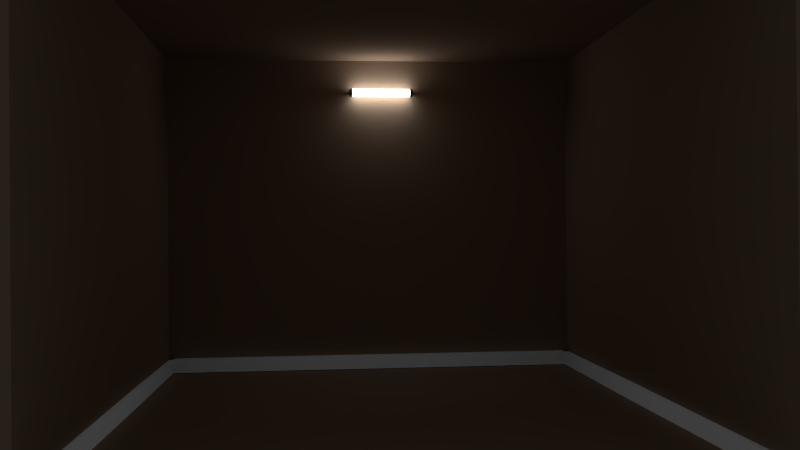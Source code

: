 # Source: room_lighting.blend  (saved by Blender 2.68.0; exported with 4.5.12 LTS)
import bpy
from mathutils import Matrix  # noqa: F401  (used for matrix-valued properties, if any)

bpy.ops.wm.read_factory_settings(use_empty=True)
scene = bpy.context.scene
scene.name = 'Scene'

# ---- collections
col_collection_1 = bpy.data.collections.new('Collection 1'); scene.collection.children.link(col_collection_1)

# ---- materials (node trees are filled in below, after node groups)
mat_material_005 = bpy.data.materials.new('Material.005')
mat_material_005.alpha_threshold = 0.0
mat_material_005.diffuse_color = (0.1107, 0.1107, 0.1107, 1.0)
mat_material_005.roughness = 0.5
mat_material_005.line_color = (0.0, 0.0, 0.0, 1.0)
mat_material_004 = bpy.data.materials.new('Material.004')
mat_material_004.alpha_threshold = 0.0
mat_material_004.roughness = 0.5
mat_material_004.line_color = (0.0, 0.0, 0.0, 1.0)
mat_material_003 = bpy.data.materials.new('Material.003')
mat_material_003.alpha_threshold = 0.0
mat_material_003.roughness = 0.5
mat_material_003.line_color = (0.0, 0.0, 0.0, 1.0)
mat_material_002 = bpy.data.materials.new('Material.002')
mat_material_002.alpha_threshold = 0.0
mat_material_002.roughness = 0.5
mat_material_002.line_color = (0.0, 0.0, 0.0, 1.0)
mat_material_006 = bpy.data.materials.new('Material.006')
mat_material_006.alpha_threshold = 0.0
mat_material_006.diffuse_color = (0.785, 0.8, 0.304, 1.0)
mat_material_006.roughness = 0.5
mat_material_006.line_color = (0.0, 0.0, 0.0, 1.0)
mat_material_001 = bpy.data.materials.new('Material.001')
mat_material_001.alpha_threshold = 0.0
mat_material_001.roughness = 0.5
mat_material_001.line_color = (0.0, 0.0, 0.0, 1.0)

# ---- material node trees
mat_material_005.use_nodes = True; mat_material_005.node_tree.nodes.clear()
_N = mat_material_005.node_tree.nodes; _L = mat_material_005.node_tree.links
n0 = _N.new('ShaderNodeOutputMaterial'); n0.name = 'Material Output'; n0.location = (300, 300)
n1 = _N.new('ShaderNodeAmbientOcclusion'); n1.name = 'Ambient Occlusion'; n1.location = (110, 300)
n1.samples = 1
n1.inputs[0].default_value = (0.09084, 0.09084, 0.09084, 1.0)
n1.inputs[1].default_value = 0.0
_L.new(n1.outputs[0], n0.inputs[0])
n0.is_active_output = True
mat_material_004.use_nodes = True; mat_material_004.node_tree.nodes.clear()
_N = mat_material_004.node_tree.nodes; _L = mat_material_004.node_tree.links
n0 = _N.new('ShaderNodeOutputMaterial'); n0.name = 'Material Output'; n0.location = (300, 300)
n1 = _N.new('ShaderNodeBsdfDiffuse'); n1.name = 'Diffuse BSDF'; n1.location = (10, 300)
n1.inputs[0].default_value = (0.448, 0.448, 0.448, 1.0)
_L.new(n1.outputs[0], n0.inputs[0])
n0.is_active_output = True
mat_material_003.use_nodes = True; mat_material_003.node_tree.nodes.clear()
_N = mat_material_003.node_tree.nodes; _L = mat_material_003.node_tree.links
n0 = _N.new('ShaderNodeOutputMaterial'); n0.name = 'Material Output'; n0.location = (300, 300)
n1 = _N.new('ShaderNodeBsdfDiffuse'); n1.name = 'Diffuse BSDF'; n1.location = (10, 300)
n1.inputs[0].default_value = (0.115, 0.115, 0.115, 1.0)
_L.new(n1.outputs[0], n0.inputs[0])
n0.is_active_output = True
mat_material_002.use_nodes = True; mat_material_002.node_tree.nodes.clear()
_N = mat_material_002.node_tree.nodes; _L = mat_material_002.node_tree.links
n0 = _N.new('ShaderNodeOutputMaterial'); n0.name = 'Material Output'; n0.location = (300, 300)
n1 = _N.new('ShaderNodeBsdfDiffuse'); n1.name = 'Diffuse BSDF'; n1.location = (10, 300)
n1.inputs[0].default_value = (0.1149, 0.1149, 0.1149, 1.0)
_L.new(n1.outputs[0], n0.inputs[0])
n0.is_active_output = True
mat_material_006.use_nodes = True; mat_material_006.node_tree.nodes.clear()
_N = mat_material_006.node_tree.nodes; _L = mat_material_006.node_tree.links
n0 = _N.new('ShaderNodeOutputMaterial'); n0.name = 'Material Output'; n0.location = (300, 300)
n1 = _N.new('ShaderNodeMixShader'); n1.name = 'Mix Shader'; n1.location = (110, 300)
n2 = _N.new('ShaderNodeBsdfDiffuse'); n2.name = 'Diffuse BSDF'; n2.location = (-90, 300)
n2.inputs[0].default_value = (0.8, 0.5675, 0.3992, 1.0)
_L.new(n1.outputs[0], n0.inputs[0])
_L.new(n2.outputs[0], n1.inputs[1])
n0.is_active_output = True
mat_material_001.use_nodes = True; mat_material_001.node_tree.nodes.clear()
_N = mat_material_001.node_tree.nodes; _L = mat_material_001.node_tree.links
n0 = _N.new('ShaderNodeOutputMaterial'); n0.name = 'Material Output'; n0.location = (300, 300)
n1 = _N.new('ShaderNodeEmission'); n1.name = 'Emission'; n1.location = (110, 300)
n1.inputs[0].default_value = (0.8, 0.8, 0.8, 1.0)
n1.inputs[1].default_value = 10.0
_L.new(n1.outputs[0], n0.inputs[0])
n0.is_active_output = True

# ---- world
world_world = bpy.data.worlds.new('World'); scene.world = world_world
world_world.color = (0.05088, 0.05088, 0.05088)
world_world.use_sun_shadow = False
world_world.sun_shadow_jitter_overblur = 0.0
world_world.cycles.sampling_method = 'MANUAL'
world_world.cycles.sample_map_resolution = 256

# ---- cameras
cam_camera = bpy.data.cameras.new('Camera')
cam_camera.clip_end = 100.0
cam_camera.lens = 35.0
cam_camera.sensor_width = 32.0
cam_camera.sensor_height = 18.0
cam_camera.ortho_scale = 7.314
cam_camera.dof.focus_distance = 0.0

# ---- meshes
me_cube_003 = bpy.data.meshes.new('Cube.003')
me_cube_003.from_pydata([(-1.0, -1.0, -1.0), (-1.0, 1.0, -1.0), (1.0, 1.0, -1.0), (1.0, -1.0, -1.0), (-1.0, -1.0, 1.0), (-1.0, 1.0, 1.0), (1.0, 1.0, 1.0), (1.0, -1.0, 1.0), (-22.44, -1.0, -1.0), (-22.44, 1.0, -1.0), (-22.44, -1.0, 1.0), (-22.44, 1.0, 1.0), (-54.48, -1.0, -1.0), (-54.48, 1.0, -1.0), (-54.48, -1.0, 1.0), (-54.48, 1.0, 1.0), (-54.81, -1.0, -1.0), (-54.81, 1.0, -1.0), (-54.81, -1.0, 1.0), (-54.81, 1.0, 1.0), (-53.74, -1.0, -1.0), (-53.74, 1.0, -1.0), (-53.74, -1.0, 1.0), (-53.74, 1.0, 1.0), (-54.81, 181.7, -1.0), (-54.81, 181.7, 1.0), (-53.74, 181.7, -1.0), (-53.74, 181.7, 1.0), (-54.81, 179.7, -1.0), (-54.81, 179.7, 1.0), (-53.74, 179.7, -1.0), (-53.74, 179.7, 1.0), (0.8738, 181.7, -1.0), (0.8738, 181.7, 1.0), (0.8738, 179.7, -1.0), (0.8738, 179.7, 1.0)], [], [(4, 5, 11, 10), (5, 6, 2, 1), (6, 7, 3, 2), (7, 4, 0, 3), (0, 1, 2, 3), (7, 6, 5, 4), (8, 10, 14, 12), (5, 1, 9, 11), (1, 0, 8, 9), (0, 4, 10, 8), (13, 12, 16, 17), (10, 11, 15, 14), (11, 9, 13, 15), (9, 8, 12, 13), (19, 17, 24, 25), (12, 14, 18, 16), (14, 15, 19, 18), (15, 13, 17, 19), (22, 23, 21, 20), (17, 16, 20, 21), (16, 18, 22, 20), (18, 19, 23, 22), (25, 24, 28, 29), (17, 21, 26, 24), (21, 23, 27, 26), (23, 19, 25, 27), (29, 28, 30, 31), (30, 26, 32, 34), (24, 26, 30, 28), (27, 25, 29, 31), (32, 33, 35, 34), (26, 27, 33, 32), (31, 30, 34, 35), (27, 31, 35, 33)])
me_cube_003.materials.append(mat_material_005)
me_cube_003.use_remesh_preserve_volume = False
me_cube_003.use_remesh_preserve_attributes = False
me_cube_003.use_mirror_vertex_groups = False
me_cube_003.update()
me_cube_002 = bpy.data.meshes.new('Cube.002')
me_cube_002.from_pydata([(-1.0, -1.0, -1.0), (-1.0, 1.0, -1.0), (1.0, 1.0, -1.0), (1.0, -1.0, -1.0), (-1.0, -1.0, 1.0), (-1.0, 1.0, 1.0), (1.0, 1.0, 1.0), (1.0, -1.0, 1.0), (3.742, 1.0, -1.0), (3.742, -1.0, -1.0), (3.742, 1.0, 1.0), (3.742, -1.0, 1.0), (2.918, 1.0, -1.0), (2.918, -1.0, -1.0), (2.918, 1.0, 1.0), (2.918, -1.0, 1.0), (3.742, 204.2, -1.0), (3.742, 204.2, 1.0), (2.918, 204.2, -1.0), (2.918, 204.2, 1.0), (3.742, 201.6, -1.0), (3.742, 201.6, 1.0), (2.918, 201.6, -1.0), (2.918, 201.6, 1.0), (-0.6821, 204.2, -1.0), (-0.6821, 204.2, 1.0), (-0.6821, 201.6, -1.0), (-0.6821, 201.6, 1.0)], [], [(4, 5, 1, 0), (5, 6, 2, 1), (6, 7, 11, 10), (7, 4, 0, 3), (0, 1, 2, 3), (7, 6, 5, 4), (10, 11, 15, 14), (7, 3, 9, 11), (2, 6, 10, 8), (3, 2, 8, 9), (14, 15, 13, 12), (11, 9, 13, 15), (9, 8, 12, 13), (10, 14, 19, 17), (16, 17, 21, 20), (8, 10, 17, 16), (12, 8, 16, 18), (14, 12, 18, 19), (20, 21, 23, 22), (23, 19, 25, 27), (17, 19, 23, 21), (18, 16, 20, 22), (25, 24, 26, 27), (19, 18, 24, 25), (22, 23, 27, 26), (18, 22, 26, 24)])
me_cube_002.materials.append(mat_material_004)
me_cube_002.use_remesh_preserve_volume = False
me_cube_002.use_remesh_preserve_attributes = False
me_cube_002.use_mirror_vertex_groups = False
me_cube_002.update()
me_cylinder_004 = bpy.data.meshes.new('Cylinder.004')
me_cylinder_004.from_pydata([(0.0, 1.0, -1.0), (0.0, 1.0, 1.0), (0.1951, 0.9808, -1.0), (0.1951, 0.9808, 1.0), (0.3827, 0.9239, -1.0), (0.3827, 0.9239, 1.0), (0.5556, 0.8315, -1.0), (0.5556, 0.8315, 1.0), (0.7071, 0.7071, -1.0), (0.7071, 0.7071, 1.0), (0.8315, 0.5556, -1.0), (0.8315, 0.5556, 1.0), (0.9239, 0.3827, -1.0), (0.9239, 0.3827, 1.0), (0.9808, 0.1951, -1.0), (0.9808, 0.1951, 1.0), (1.0, 7.55e-08, -1.0), (1.0, 7.55e-08, 1.0), (0.9808, -0.1951, -1.0), (0.9808, -0.1951, 1.0), (0.9239, -0.3827, -1.0), (0.9239, -0.3827, 1.0), (0.8315, -0.5556, -1.0), (0.8315, -0.5556, 1.0), (0.7071, -0.7071, -1.0), (0.7071, -0.7071, 1.0), (0.5556, -0.8315, -1.0), (0.5556, -0.8315, 1.0), (0.3827, -0.9239, -1.0), (0.3827, -0.9239, 1.0), (0.1951, -0.9808, -1.0), (0.1951, -0.9808, 1.0), (-3.258e-07, -1.0, -1.0), (-3.258e-07, -1.0, 1.0), (-0.1951, -0.9808, -1.0), (-0.1951, -0.9808, 1.0), (-0.3827, -0.9239, -1.0), (-0.3827, -0.9239, 1.0), (-0.5556, -0.8315, -1.0), (-0.5556, -0.8315, 1.0), (-0.7071, -0.7071, -1.0), (-0.7071, -0.7071, 1.0), (-0.8315, -0.5556, -1.0), (-0.8315, -0.5556, 1.0), (-0.9239, -0.3827, -1.0), (-0.9239, -0.3827, 1.0), (-0.9808, -0.1951, -1.0), (-0.9808, -0.1951, 1.0), (-1.0, 9.656e-07, -1.0), (-1.0, 9.656e-07, 1.0), (-0.9808, 0.1951, -1.0), (-0.9808, 0.1951, 1.0), (-0.9239, 0.3827, -1.0), (-0.9239, 0.3827, 1.0), (-0.8315, 0.5556, -1.0), (-0.8315, 0.5556, 1.0), (-0.7071, 0.7071, -1.0), (-0.7071, 0.7071, 1.0), (-0.5556, 0.8315, -1.0), (-0.5556, 0.8315, 1.0), (-0.3827, 0.9239, -1.0), (-0.3827, 0.9239, 1.0), (-0.1951, 0.9808, -1.0), (-0.1951, 0.9808, 1.0)], [], [(0, 1, 3, 2), (2, 3, 5, 4), (4, 5, 7, 6), (6, 7, 9, 8), (8, 9, 11, 10), (10, 11, 13, 12), (12, 13, 15, 14), (14, 15, 17, 16), (16, 17, 19, 18), (18, 19, 21, 20), (20, 21, 23, 22), (22, 23, 25, 24), (24, 25, 27, 26), (26, 27, 29, 28), (28, 29, 31, 30), (30, 31, 33, 32), (32, 33, 35, 34), (34, 35, 37, 36), (36, 37, 39, 38), (38, 39, 41, 40), (40, 41, 43, 42), (42, 43, 45, 44), (44, 45, 47, 46), (46, 47, 49, 48), (48, 49, 51, 50), (50, 51, 53, 52), (52, 53, 55, 54), (54, 55, 57, 56), (56, 57, 59, 58), (58, 59, 61, 60), (3, 1, 63, 61, 59, 57, 55, 53, 51, 49, 47, 45, 43, 41, 39, 37, 35, 33, 31, 29, 27, 25, 23, 21, 19, 17, 15, 13, 11, 9, 7, 5), (62, 63, 1, 0), (60, 61, 63, 62), (0, 2, 4, 6, 8, 10, 12, 14, 16, 18, 20, 22, 24, 26, 28, 30, 32, 34, 36, 38, 40, 42, 44, 46, 48, 50, 52, 54, 56, 58, 60, 62)])
me_cylinder_004.materials.append(mat_material_003)
me_cylinder_004.use_remesh_preserve_volume = False
me_cylinder_004.use_remesh_preserve_attributes = False
me_cylinder_004.use_mirror_vertex_groups = False
me_cylinder_004.update()
me_cylinder_002 = bpy.data.meshes.new('Cylinder.002')
me_cylinder_002.from_pydata([(0.0, 1.0, -1.0), (0.0, 1.0, 1.0), (0.1951, 0.9808, -1.0), (0.1951, 0.9808, 1.0), (0.3827, 0.9239, -1.0), (0.3827, 0.9239, 1.0), (0.5556, 0.8315, -1.0), (0.5556, 0.8315, 1.0), (0.7071, 0.7071, -1.0), (0.7071, 0.7071, 1.0), (0.8315, 0.5556, -1.0), (0.8315, 0.5556, 1.0), (0.9239, 0.3827, -1.0), (0.9239, 0.3827, 1.0), (0.9808, 0.1951, -1.0), (0.9808, 0.1951, 1.0), (1.0, 7.55e-08, -1.0), (1.0, 7.55e-08, 1.0), (0.9808, -0.1951, -1.0), (0.9808, -0.1951, 1.0), (0.9239, -0.3827, -1.0), (0.9239, -0.3827, 1.0), (0.8315, -0.5556, -1.0), (0.8315, -0.5556, 1.0), (0.7071, -0.7071, -1.0), (0.7071, -0.7071, 1.0), (0.5556, -0.8315, -1.0), (0.5556, -0.8315, 1.0), (0.3827, -0.9239, -1.0), (0.3827, -0.9239, 1.0), (0.1951, -0.9808, -1.0), (0.1951, -0.9808, 1.0), (-3.258e-07, -1.0, -1.0), (-3.258e-07, -1.0, 1.0), (-0.1951, -0.9808, -1.0), (-0.1951, -0.9808, 1.0), (-0.3827, -0.9239, -1.0), (-0.3827, -0.9239, 1.0), (-0.5556, -0.8315, -1.0), (-0.5556, -0.8315, 1.0), (-0.7071, -0.7071, -1.0), (-0.7071, -0.7071, 1.0), (-0.8315, -0.5556, -1.0), (-0.8315, -0.5556, 1.0), (-0.9239, -0.3827, -1.0), (-0.9239, -0.3827, 1.0), (-0.9808, -0.1951, -1.0), (-0.9808, -0.1951, 1.0), (-1.0, 9.656e-07, -1.0), (-1.0, 9.656e-07, 1.0), (-0.9808, 0.1951, -1.0), (-0.9808, 0.1951, 1.0), (-0.9239, 0.3827, -1.0), (-0.9239, 0.3827, 1.0), (-0.8315, 0.5556, -1.0), (-0.8315, 0.5556, 1.0), (-0.7071, 0.7071, -1.0), (-0.7071, 0.7071, 1.0), (-0.5556, 0.8315, -1.0), (-0.5556, 0.8315, 1.0), (-0.3827, 0.9239, -1.0), (-0.3827, 0.9239, 1.0), (-0.1951, 0.9808, -1.0), (-0.1951, 0.9808, 1.0)], [], [(0, 1, 3, 2), (2, 3, 5, 4), (4, 5, 7, 6), (6, 7, 9, 8), (8, 9, 11, 10), (10, 11, 13, 12), (12, 13, 15, 14), (14, 15, 17, 16), (16, 17, 19, 18), (18, 19, 21, 20), (20, 21, 23, 22), (22, 23, 25, 24), (24, 25, 27, 26), (26, 27, 29, 28), (28, 29, 31, 30), (30, 31, 33, 32), (32, 33, 35, 34), (34, 35, 37, 36), (36, 37, 39, 38), (38, 39, 41, 40), (40, 41, 43, 42), (42, 43, 45, 44), (44, 45, 47, 46), (46, 47, 49, 48), (48, 49, 51, 50), (50, 51, 53, 52), (52, 53, 55, 54), (54, 55, 57, 56), (56, 57, 59, 58), (58, 59, 61, 60), (3, 1, 63, 61, 59, 57, 55, 53, 51, 49, 47, 45, 43, 41, 39, 37, 35, 33, 31, 29, 27, 25, 23, 21, 19, 17, 15, 13, 11, 9, 7, 5), (62, 63, 1, 0), (60, 61, 63, 62), (0, 2, 4, 6, 8, 10, 12, 14, 16, 18, 20, 22, 24, 26, 28, 30, 32, 34, 36, 38, 40, 42, 44, 46, 48, 50, 52, 54, 56, 58, 60, 62)])
me_cylinder_002.materials.append(mat_material_002)
me_cylinder_002.use_remesh_preserve_volume = False
me_cylinder_002.use_remesh_preserve_attributes = False
me_cylinder_002.use_mirror_vertex_groups = False
me_cylinder_002.update()
me_cube_001 = bpy.data.meshes.new('Cube.001')
me_cube_001.from_pydata([(-1.041, -1.041, -1.041), (-1.041, 1.041, -1.041), (1.041, 1.041, -1.041), (1.041, -1.041, -1.041), (-1.041, -1.041, 1.041), (-1.041, 1.041, 1.041), (1.041, 1.041, 1.041), (1.041, -1.041, 1.041)], [], [(4, 5, 1, 0), (5, 6, 2, 1), (7, 4, 0, 3), (0, 1, 2, 3), (4, 7, 6, 5)])
me_cube_001.materials.append(mat_material_006)
me_cube_001.use_remesh_preserve_volume = False
me_cube_001.use_remesh_preserve_attributes = False
me_cube_001.use_mirror_vertex_groups = False
me_cube_001.update()
me_cylinder = bpy.data.meshes.new('Cylinder')
me_cylinder.from_pydata([(0.0, 1.0, -1.0), (0.0, 1.0, 1.0), (0.1951, 0.9808, -1.0), (0.1951, 0.9808, 1.0), (0.3827, 0.9239, -1.0), (0.3827, 0.9239, 1.0), (0.5556, 0.8315, -1.0), (0.5556, 0.8315, 1.0), (0.7071, 0.7071, -1.0), (0.7071, 0.7071, 1.0), (0.8315, 0.5556, -1.0), (0.8315, 0.5556, 1.0), (0.9239, 0.3827, -1.0), (0.9239, 0.3827, 1.0), (0.9808, 0.1951, -1.0), (0.9808, 0.1951, 1.0), (1.0, 7.55e-08, -1.0), (1.0, 7.55e-08, 1.0), (0.9808, -0.1951, -1.0), (0.9808, -0.1951, 1.0), (0.9239, -0.3827, -1.0), (0.9239, -0.3827, 1.0), (0.8315, -0.5556, -1.0), (0.8315, -0.5556, 1.0), (0.7071, -0.7071, -1.0), (0.7071, -0.7071, 1.0), (0.5556, -0.8315, -1.0), (0.5556, -0.8315, 1.0), (0.3827, -0.9239, -1.0), (0.3827, -0.9239, 1.0), (0.1951, -0.9808, -1.0), (0.1951, -0.9808, 1.0), (-3.258e-07, -1.0, -1.0), (-3.258e-07, -1.0, 1.0), (-0.1951, -0.9808, -1.0), (-0.1951, -0.9808, 1.0), (-0.3827, -0.9239, -1.0), (-0.3827, -0.9239, 1.0), (-0.5556, -0.8315, -1.0), (-0.5556, -0.8315, 1.0), (-0.7071, -0.7071, -1.0), (-0.7071, -0.7071, 1.0), (-0.8315, -0.5556, -1.0), (-0.8315, -0.5556, 1.0), (-0.9239, -0.3827, -1.0), (-0.9239, -0.3827, 1.0), (-0.9808, -0.1951, -1.0), (-0.9808, -0.1951, 1.0), (-1.0, 9.656e-07, -1.0), (-1.0, 9.656e-07, 1.0), (-0.9808, 0.1951, -1.0), (-0.9808, 0.1951, 1.0), (-0.9239, 0.3827, -1.0), (-0.9239, 0.3827, 1.0), (-0.8315, 0.5556, -1.0), (-0.8315, 0.5556, 1.0), (-0.7071, 0.7071, -1.0), (-0.7071, 0.7071, 1.0), (-0.5556, 0.8315, -1.0), (-0.5556, 0.8315, 1.0), (-0.3827, 0.9239, -1.0), (-0.3827, 0.9239, 1.0), (-0.1951, 0.9808, -1.0), (-0.1951, 0.9808, 1.0)], [], [(0, 1, 3, 2), (2, 3, 5, 4), (4, 5, 7, 6), (6, 7, 9, 8), (8, 9, 11, 10), (10, 11, 13, 12), (12, 13, 15, 14), (14, 15, 17, 16), (16, 17, 19, 18), (18, 19, 21, 20), (20, 21, 23, 22), (22, 23, 25, 24), (24, 25, 27, 26), (26, 27, 29, 28), (28, 29, 31, 30), (30, 31, 33, 32), (32, 33, 35, 34), (34, 35, 37, 36), (36, 37, 39, 38), (38, 39, 41, 40), (40, 41, 43, 42), (42, 43, 45, 44), (44, 45, 47, 46), (46, 47, 49, 48), (48, 49, 51, 50), (50, 51, 53, 52), (52, 53, 55, 54), (54, 55, 57, 56), (56, 57, 59, 58), (58, 59, 61, 60), (3, 1, 63, 61, 59, 57, 55, 53, 51, 49, 47, 45, 43, 41, 39, 37, 35, 33, 31, 29, 27, 25, 23, 21, 19, 17, 15, 13, 11, 9, 7, 5), (62, 63, 1, 0), (60, 61, 63, 62), (0, 2, 4, 6, 8, 10, 12, 14, 16, 18, 20, 22, 24, 26, 28, 30, 32, 34, 36, 38, 40, 42, 44, 46, 48, 50, 52, 54, 56, 58, 60, 62)])
me_cylinder.materials.append(mat_material_001)
me_cylinder.use_remesh_preserve_volume = False
me_cylinder.use_remesh_preserve_attributes = False
me_cylinder.use_mirror_vertex_groups = False
me_cylinder.update()

# ---- objects
ob_cube_002 = bpy.data.objects.new('Cube.002', me_cube_003)
ob_cube_001 = bpy.data.objects.new('Cube.001', me_cube_002)
ob_cylinder_002 = bpy.data.objects.new('Cylinder.002', me_cylinder_004)
ob_cylinder_001 = bpy.data.objects.new('Cylinder.001', me_cylinder_002)
ob_cube = bpy.data.objects.new('Cube', me_cube_001)
ob_cylinder = bpy.data.objects.new('Cylinder', me_cylinder)
ob_camera = bpy.data.objects.new('Camera', cam_camera)

# ---- transforms, parenting, visibility, modifiers, constraints
ob_cube_002.location = (11.39, -6.599, -2.93)
ob_cube_002.scale = (0.266, 0.07304, 0.2186)
ob_cube_002.lineart.crease_threshold = 0.0
ob_cube_001.location = (-2.923, 1.423, 6.067)
ob_cube_001.scale = (-0.0531, -0.01047, -0.0531)
ob_cube_001.lineart.crease_threshold = 0.0
ob_cylinder_002.location = (-2.925, -0.6467, 6.059)
ob_cylinder_002.rotation_euler = (4.712, 0.0, 0.0)
ob_cylinder_002.scale = (-0.1251, 0.1328, -0.04405)
ob_cylinder_002.lineart.crease_threshold = 0.0
ob_cylinder_001.location = (-2.925, 1.367, 6.059)
ob_cylinder_001.rotation_euler = (4.712, 0.0, 0.0)
ob_cylinder_001.scale = (-0.1251, 0.1328, -0.04405)
ob_cylinder_001.lineart.crease_threshold = 0.0
ob_cube.location = (4.08, 0.0, 1.999)
ob_cube.scale = (7.34, 6.786, 5.234)
ob_cube.lineart.crease_threshold = 0.0
_m = ob_cube.modifiers.new('Solidify', 'SOLIDIFY')
_m.thickness = 0.1819
_m.offset = 0.0
_m.nonmanifold_thickness_mode = 'FIXED'
_m.nonmanifold_merge_threshold = 0.0003
ob_cylinder.location = (-2.925, 0.3634, 6.058)
ob_cylinder.rotation_euler = (4.712, 0.0, 0.0)
ob_cylinder.scale = (-0.1251, 0.1265, 0.9642)
ob_cylinder.lineart.crease_threshold = 0.0
ob_camera.location = (26.28, -1.618, 1.42)
ob_camera.rotation_euler = (1.578, 0.00938, 1.483)
ob_camera.lock_rotations_4d = False
ob_camera.empty_display_type = 'ARROWS'
ob_camera.color = (0.0, 0.0, 0.0, 0.0)
ob_camera.display_type = 'WIRE'
ob_camera.lineart.crease_threshold = 0.0

# ---- collection membership
col_collection_1.objects.link(ob_cube_002)
col_collection_1.objects.link(ob_cube_001)
col_collection_1.objects.link(ob_cylinder_002)
col_collection_1.objects.link(ob_cylinder_001)
col_collection_1.objects.link(ob_cube)
col_collection_1.objects.link(ob_cylinder)
col_collection_1.objects.link(ob_camera)

# ---- scene / render settings (as saved in the file)
scene.camera = ob_camera
scene.frame_start = 1; scene.frame_end = 250; scene.frame_set(1)
scene.render.engine = 'CYCLES'
scene.render.image_settings.color_mode = 'RGB'
scene.render.image_settings.compression = 90
scene.render.dither_intensity = 0.0
scene.cycles.use_denoising = False
scene.cycles.samples = 1000
scene.cycles.sampling_pattern = 'TABULATED_SOBOL'
scene.cycles.light_sampling_threshold = 0.0
scene.cycles.use_adaptive_sampling = False
scene.cycles.use_light_tree = False
scene.cycles.blur_glossy = 0.0
scene.cycles.volume_bounces = 1
scene.cycles.pixel_filter_type = 'GAUSSIAN'
scene.cycles.sample_clamp_indirect = 0.0
scene.view_settings.view_transform = 'Standard'
bpy.context.view_layer.update()
